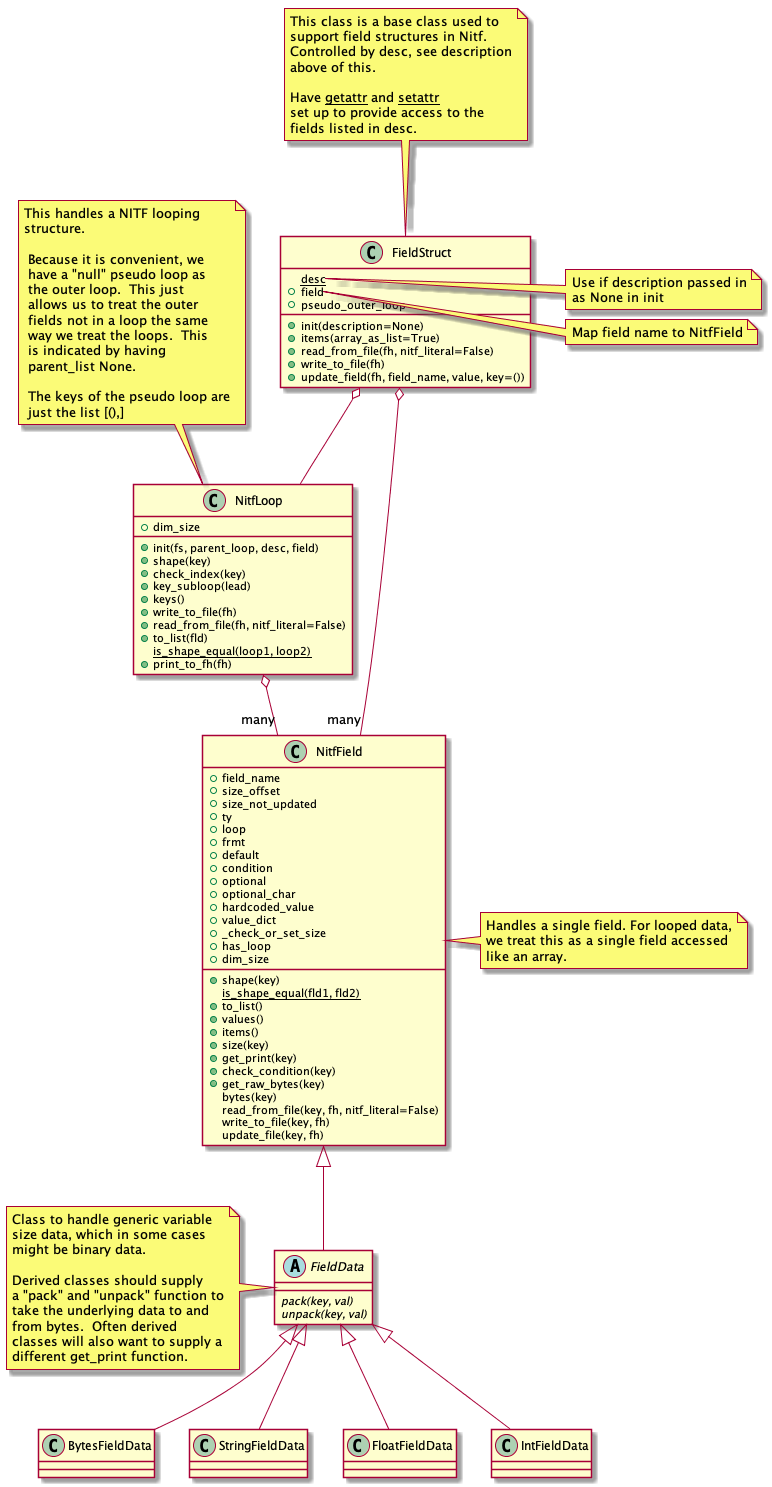

The diagram above was rendered by PlantUML. Its source (embedded in the PNG):
@startuml
class FieldStruct {
   {static} desc
   +field
   +pseudo_outer_loop
   +init(description=None)
   +items(array_as_list=True)
   +read_from_file(fh, nitf_literal=False)
   +write_to_file(fh)
   +update_field(fh, field_name, value, key=())
}
note top
   This class is a base class used to
   support field structures in Nitf.
   Controlled by desc, see description
   above of this.

   Have __getattr__ and __setattr__
   set up to provide access to the
   fields listed in desc.
end note
note right of FieldStruct::desc
   Use if description passed in
   as None in init
end note
note right of FieldStruct::field
   Map field name to NitfField
end note

class NitfField {
  +field_name
  +size_offset
  +size_not_updated
  +ty
  +loop
  +frmt
  +default
  +condition
  +optional
  +optional_char
  +hardcoded_value
  +value_dict
  +_check_or_set_size
  +has_loop
  +dim_size
  +shape(key)
  {static} is_shape_equal(fld1, fld2)
  +to_list()
  +values()
  +items()
  +size(key)
  +get_print(key)
  +check_condition(key)
  +get_raw_bytes(key)
  bytes(key)
  read_from_file(key, fh, nitf_literal=False)
  write_to_file(key, fh)
  update_file(key, fh)
}
note right
   Handles a single field. For looped data,
   we treat this as a single field accessed
   like an array.
end note

abstract class FieldData {
   {abstract} pack(key, val)
   {abstract} unpack(key, val)
}
note left
   Class to handle generic variable
   size data, which in some cases
   might be binary data.

   Derived classes should supply
   a "pack" and "unpack" function to
   take the underlying data to and
   from bytes.  Often derived
   classes will also want to supply a
   different get_print function.
end note

class BytesFieldData

class StringFieldData

class FloatFieldData

class IntFieldData

class NitfLoop {
   +init(fs, parent_loop, desc, field)
   +shape(key)
   +dim_size
   +check_index(key)
   +key_subloop(lead)
   +keys()
   +write_to_file(fh)
   +read_from_file(fh, nitf_literal=False)
   +to_list(fld)
   {static} is_shape_equal(loop1, loop2)
   +print_to_fh(fh)
}
note top
  This handles a NITF looping
  structure.

   Because it is convenient, we
   have a "null" pseudo loop as
   the outer loop.  This just
   allows us to treat the outer
   fields not in a loop the same
   way we treat the loops.  This
   is indicated by having
   parent_list None.

   The keys of the pseudo loop are
   just the list [(),]
end note

FieldStruct o-- "many" NitfField
FieldStruct o-- NitfLoop
NitfLoop o-- "many" NitfField
NitfField <|-- FieldData
FieldData <|-- BytesFieldData
FieldData <|-- StringFieldData
FieldData <|-- FloatFieldData
FieldData <|-- IntFieldData

@enduml